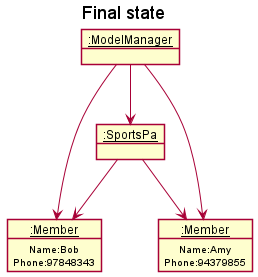

The diagram above was rendered by PlantUML. Its source (embedded in the PNG):
@startuml
'https://plantuml.com/object-diagram
!include style.puml
skinparam ClassFontColor #000000
skinparam ClassBorderColor #000000

title Final state

object "__:ModelManager__" as State1

object "__:SportsPa__" as State2

object "__:Member__" as State3 {
Name:Bob
Phone:97848343
}

object "__:Member__" as State4 {
Name:Amy
Phone:94379855
}

State1 --> State2
State1 --> State3
State1 --> State4

State2 --> State3
State2 --> State4
@enduml